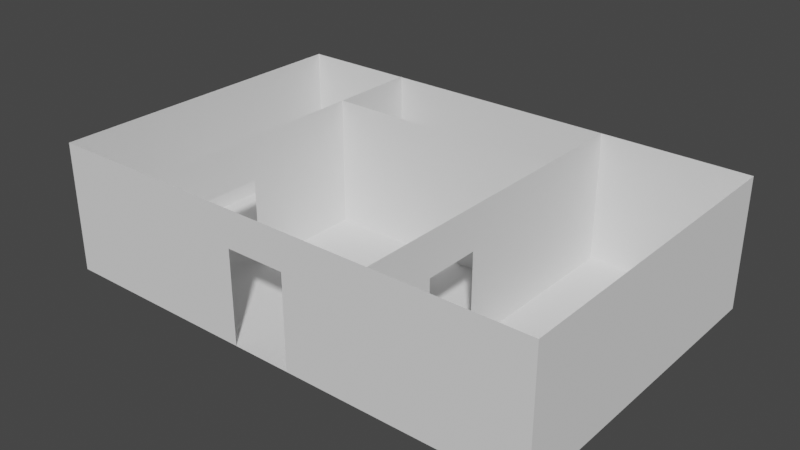 # Source: blockout.blend  (saved by Blender 3.3.6; exported with 4.5.12 LTS)
import bpy
from mathutils import Matrix  # noqa: F401  (used for matrix-valued properties, if any)

bpy.ops.wm.read_factory_settings(use_empty=True)
scene = bpy.context.scene
scene.name = 'Scene'

# ---- collections
col_collection = bpy.data.collections.new('Collection'); scene.collection.children.link(col_collection)

# ---- world
world_world = bpy.data.worlds.new('World'); scene.world = world_world
world_world.use_nodes = True; world_world.node_tree.nodes.clear()
_N = world_world.node_tree.nodes; _L = world_world.node_tree.links
n0 = _N.new('ShaderNodeOutputWorld'); n0.name = 'World Output'; n0.location = (300, 300)
n1 = _N.new('ShaderNodeBackground'); n1.name = 'Background'; n1.location = (10, 300)
n1.inputs[0].default_value = (0.05088, 0.05088, 0.05088, 1.0)
_L.new(n1.outputs[0], n0.inputs[0])
n0.is_active_output = True
world_world.color = (0.05088, 0.05088, 0.05088)
world_world.use_sun_shadow = False
world_world.sun_shadow_jitter_overblur = 0.0

# ---- meshes
me_plane = bpy.data.meshes.new('Plane')
me_plane.from_pydata([(-1.0, -1.0, 0.0), (1.0, -1.0, 0.0), (-1.0, 1.0, 0.0), (1.0, 1.0, 0.0), (-0.5299, 1.0, 0.0), (-0.5299, -1.0, 0.0), (0.4167, 1.0, 0.0), (0.4167, -1.0, 0.0), (-0.5299, 0.4402, 0.0), (0.4167, 0.4402, 0.0), (-1.0, 1.0, 8.791), (1.0, 1.0, 8.791), (-0.5299, 1.0, 8.791), (0.4167, 1.0, 8.791), (0.4167, 1.0, 8.804), (0.4167, -1.0, 8.804), (0.4167, 0.4402, 8.804), (1.0, -1.0, 8.782), (1.0, 1.0, 8.782), (-1.0, -1.0, 8.797), (-1.0, 1.0, 8.797), (-0.5299, 1.0, 8.842), (-0.5299, -1.0, 8.842), (-0.5299, 0.4402, 8.842), (-0.5299, 0.4402, 8.851), (0.4167, 0.4402, 8.851), (-1.0, -1.0, 8.781), (1.0, -1.0, 8.781), (-0.5299, -1.0, 8.781), (0.4167, -1.0, 8.781), (-0.1771, -1.0, 0.0), (-0.1771, -1.0, 6.321), (0.06101, -1.0, 0.0), (0.06101, -1.0, 6.321), (-0.5299, -0.6455, 8.842), (-0.5299, -0.6455, 0.0), (-0.5299, -0.3069, 8.842), (-0.5299, -0.3069, 0.0), (-0.5299, -0.6455, 5.917), (-0.5299, -0.3069, 5.936), (0.4167, -0.5501, 8.804), (0.4167, -0.5501, 0.0), (0.4167, -0.2022, 0.0), (0.4167, -0.2022, 8.804), (0.4167, -0.5501, 5.99), (0.4167, -0.2022, 5.987)], [], [(0, 5, 35, 37, 8, 4, 2), (4, 8, 9, 6), (6, 9, 42, 41, 7, 1, 3), (9, 8, 37, 35, 5, 30, 32, 7, 41, 42), (6, 3, 11, 13), (4, 6, 13, 12), (2, 4, 12, 10), (9, 6, 14, 16), (9, 42, 45, 43, 16), (3, 1, 17, 18), (0, 2, 20, 19), (8, 4, 21, 23), (5, 35, 38, 34, 22), (8, 9, 25, 24), (7, 32, 33, 31, 28, 29), (5, 0, 26, 28), (1, 7, 29, 27), (28, 31, 30, 5), (40, 44, 41, 7, 15), (34, 38, 39, 36), (36, 39, 37, 8, 23), (43, 45, 44, 40)])
_uv = me_plane.uv_layers.new(name='UVMap')
_uv.uv.foreach_set('vector', [0.0, 0.0, 0.2351, 0.0, 0.2351, 0.1772, 0.2351, 0.3465, 0.2351, 0.7201, 0.2351, 1.0, 0.0, 1.0, 0.2351, 1.0, 0.2351, 0.7201, 0.7083, 0.7201, 0.7083, 1.0, 0.7083, 1.0, 0.7083, 0.7201, 0.7083, 0.3989, 0.7083, 0.2249, 0.7083, 0.0, 1.0, 0.0, 1.0, 1.0, 0.7083, 0.7201, 0.2351, 0.7201, 0.2351, 0.3465, 0.2351, 0.1772, 0.2351, 0.0, 0.4115, 0.0, 0.5305, 0.0, 0.7083, 0.0, 0.7083, 0.2249, 0.7083, 0.3989, 0.7083, 1.0, 1.0, 1.0, 1.0, 1.0, 0.7083, 1.0, 0.2351, 1.0, 0.7083, 1.0, 0.7083, 1.0, 0.2351, 1.0, 0.0, 1.0, 0.2351, 1.0, 0.2351, 1.0, 0.0, 1.0, 0.7083, 0.7201, 0.7083, 1.0, 0.7083, 1.0, 0.7083, 0.7201, 0.7083, 0.7201, 0.7083, 0.3989, 0.7083, 0.3989, 0.7083, 0.3989, 0.7083, 0.7201, 1.0, 1.0, 1.0, 0.0, 1.0, 0.0, 1.0, 1.0, 0.0, 0.0, 0.0, 1.0, 0.0, 1.0, 0.0, 0.0, 0.2351, 0.7201, 0.2351, 1.0, 0.2351, 1.0, 0.2351, 0.7201, 0.2351, 0.0, 0.2351, 0.1772, 0.2351, 0.1772, 0.2351, 0.1772, 0.2351, 0.0, 0.2351, 0.7201, 0.7083, 0.7201, 0.7083, 0.7201, 0.2351, 0.7201, 0.7083, 0.0, 0.5305, 0.0, 0.5305, 0.0, 0.4115, 0.0, 0.2351, 0.0, 0.7083, 0.0, 0.2351, 0.0, 0.0, 0.0, 0.0, 0.0, 0.2351, 0.0, 1.0, 0.0, 0.7083, 0.0, 0.7083, 0.0, 1.0, 0.0, 0.2351, 0.0, 0.4115, 0.0, 0.4115, 0.0, 0.2351, 0.0, 0.7083, 0.2249, 0.7083, 0.2249, 0.7083, 0.2249, 0.7083, 0.0, 0.7083, 0.0, 0.2351, 0.1772, 0.2351, 0.1772, 0.2351, 0.3465, 0.2351, 0.3465, 0.2351, 0.3465, 0.2351, 0.3465, 0.2351, 0.3465, 0.2351, 0.7201, 0.2351, 0.7201, 0.7083, 0.3989, 0.7083, 0.3989, 0.7083, 0.2249, 0.7083, 0.2249])
me_plane.update()

# ---- objects
ob_plane = bpy.data.objects.new('Plane', me_plane)

# ---- transforms, parenting, visibility, modifiers, constraints
ob_plane.location = (-0.01313, -0.8401, 0.0)
ob_plane.scale = (17.0, 11.0, 1.0)

# ---- collection membership
col_collection.objects.link(ob_plane)

# ---- scene / render settings (as saved in the file)
scene.frame_start = 1; scene.frame_end = 250; scene.frame_set(1)
scene.render.engine = 'BLENDER_EEVEE_NEXT'
scene.cycles.sampling_pattern = 'TABULATED_SOBOL'
scene.cycles.use_light_tree = False
scene.view_settings.view_transform = 'Filmic'
bpy.context.view_layer.update()

# ---- added for rendering (the .blend has no active camera and no usable light): camera, sun
cam_auto = bpy.data.cameras.new('AutoCamera')
cam_auto.lens = 50.0
cam_auto.sensor_width = 36.0
cam_auto.clip_end = 1000.0
ob_auto_camera = bpy.data.objects.new('AutoCamera', cam_auto)
scene.collection.objects.link(ob_auto_camera)
ob_auto_camera.location = (38.3401, -46.8639, 35.108)
ob_auto_camera.rotation_euler = (1.09748, -7.21219e-08, 0.694738)
scene.camera = ob_auto_camera
light_auto_sun = bpy.data.lights.new('AutoSun', 'SUN')
light_auto_sun.energy = 3.0
light_auto_sun.angle = 0.0523599
ob_auto_sun = bpy.data.objects.new('AutoSun', light_auto_sun)
scene.collection.objects.link(ob_auto_sun)
ob_auto_sun.rotation_euler = (0.872665, 0.174533, 0.523599)
bpy.context.view_layer.update()
